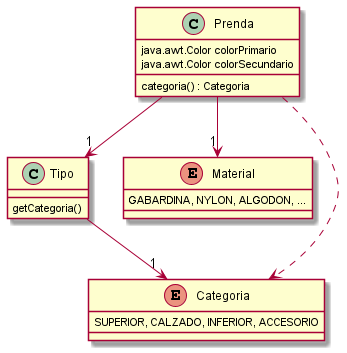

The diagram above was rendered by PlantUML. Its source (embedded in the PNG):
@startuml
'https://plantuml.com/class-diagram

class Prenda{
java.awt.Color colorPrimario
java.awt.Color colorSecundario
categoria() : Categoria
}
class Tipo{
getCategoria()
}
enum Material{
GABARDINA, NYLON, ALGODON, ...
}
enum Categoria{
SUPERIOR, CALZADO, INFERIOR, ACCESORIO
}

Tipo --> "1" Categoria
Prenda --> "1" Material
Prenda --> "1" Tipo
Prenda ..> Categoria


@enduml